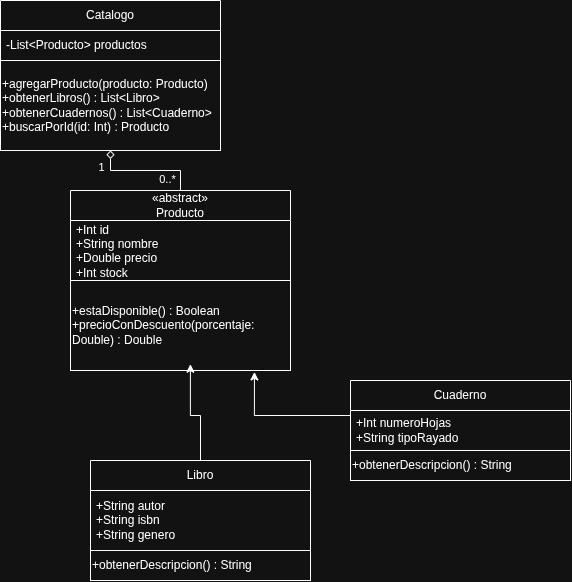

The diagram above was exported from draw.io. Its source (the exported page's mxGraphModel, read from the mxfile embedded in the PNG):
<mxGraphModel dx="1937" dy="1084" grid="1" gridSize="10" guides="1" tooltips="1" connect="1" arrows="1" fold="1" page="1" pageScale="1" pageWidth="850" pageHeight="1100" math="0" shadow="0">
  <root>
    <mxCell id="0" />
    <mxCell id="1" parent="0" />
    <mxCell id="cNHAdMfDQI-XBGeWYjyF-1" parent="1" style="swimlane;fontStyle=0;childLayout=stackLayout;horizontal=1;startSize=30;horizontalStack=0;resizeParent=1;resizeParentMax=0;resizeLast=0;collapsible=1;marginBottom=0;whiteSpace=wrap;html=1;" value="Catalogo" vertex="1">
      <mxGeometry height="60" width="220" x="150" y="80" as="geometry" />
    </mxCell>
    <mxCell id="cNHAdMfDQI-XBGeWYjyF-2" parent="cNHAdMfDQI-XBGeWYjyF-1" style="text;strokeColor=none;fillColor=none;align=left;verticalAlign=middle;spacingLeft=4;spacingRight=4;overflow=hidden;points=[[0,0.5],[1,0.5]];portConstraint=eastwest;rotatable=0;whiteSpace=wrap;html=1;" value="-List&amp;lt;Producto&amp;gt; productos" vertex="1">
      <mxGeometry height="30" width="220" y="30" as="geometry" />
    </mxCell>
    <mxCell id="cNHAdMfDQI-XBGeWYjyF-7" parent="1" style="rounded=0;whiteSpace=wrap;html=1;align=left;" value="+agregarProducto(producto: Producto)&lt;div&gt;+obtenerLibros() : List&amp;lt;Libro&amp;gt;&lt;/div&gt;&lt;div&gt;+obtenerCuadernos() : List&amp;lt;Cuaderno&amp;gt;&lt;/div&gt;&lt;div&gt;+buscarPorId(id: Int) : Producto&lt;/div&gt;" vertex="1">
      <mxGeometry height="90" width="220" x="150" y="140" as="geometry" />
    </mxCell>
    <mxCell id="cNHAdMfDQI-XBGeWYjyF-11" parent="1" style="swimlane;fontStyle=0;childLayout=stackLayout;horizontal=1;startSize=30;horizontalStack=0;resizeParent=1;resizeParentMax=0;resizeLast=0;collapsible=1;marginBottom=0;whiteSpace=wrap;html=1;" value="Cuaderno" vertex="1">
      <mxGeometry height="70" width="220" x="500" y="460" as="geometry" />
    </mxCell>
    <mxCell id="cNHAdMfDQI-XBGeWYjyF-12" parent="cNHAdMfDQI-XBGeWYjyF-11" style="text;strokeColor=none;fillColor=none;align=left;verticalAlign=middle;spacingLeft=4;spacingRight=4;overflow=hidden;points=[[0,0.5],[1,0.5]];portConstraint=eastwest;rotatable=0;whiteSpace=wrap;html=1;" value="+Int numeroHojas&lt;div&gt;+String tipoRayado&lt;/div&gt;" vertex="1">
      <mxGeometry height="40" width="220" y="30" as="geometry" />
    </mxCell>
    <mxCell id="cNHAdMfDQI-XBGeWYjyF-13" parent="1" style="rounded=0;whiteSpace=wrap;html=1;align=left;" value="+obtenerDescripcion() : String" vertex="1">
      <mxGeometry height="30" width="220" x="500" y="530" as="geometry" />
    </mxCell>
    <mxCell id="cNHAdMfDQI-XBGeWYjyF-24" edge="1" parent="1" source="cNHAdMfDQI-XBGeWYjyF-14" style="edgeStyle=orthogonalEdgeStyle;rounded=0;orthogonalLoop=1;jettySize=auto;html=1;entryX=0.5;entryY=1;entryDx=0;entryDy=0;defaultLabelBackgroundColor=page;labelPadding=0 4;endArrow=diamond;endFill=0;" target="cNHAdMfDQI-XBGeWYjyF-7">
      <mxGeometry relative="1" as="geometry" />
    </mxCell>
    <mxCell id="cNHAdMfDQI-XBGeWYjyF-25" connectable="0" parent="cNHAdMfDQI-XBGeWYjyF-24" style="edgeLabel;html=1;align=center;verticalAlign=middle;resizable=0;points=[];inheritText=1;defaultLabelBackgroundColor=page;labelPadding=0 4;" value="0..*" vertex="1">
      <mxGeometry relative="1" x="-0.7771" y="-1" as="geometry">
        <mxPoint x="-15" as="offset" />
      </mxGeometry>
    </mxCell>
    <mxCell id="cNHAdMfDQI-XBGeWYjyF-26" connectable="0" parent="cNHAdMfDQI-XBGeWYjyF-24" style="edgeLabel;html=1;align=center;verticalAlign=middle;resizable=0;points=[];inheritText=1;defaultLabelBackgroundColor=page;labelPadding=0 4;" value="1" vertex="1">
      <mxGeometry relative="1" x="0.717" as="geometry">
        <mxPoint x="-10" as="offset" />
      </mxGeometry>
    </mxCell>
    <mxCell id="cNHAdMfDQI-XBGeWYjyF-14" parent="1" style="swimlane;fontStyle=0;childLayout=stackLayout;horizontal=1;startSize=30;horizontalStack=0;resizeParent=1;resizeParentMax=0;resizeLast=0;collapsible=1;marginBottom=0;whiteSpace=wrap;html=1;" value="«abstract»&lt;div&gt;Producto&lt;/div&gt;" vertex="1">
      <mxGeometry height="90" width="220" x="220" y="270" as="geometry" />
    </mxCell>
    <mxCell id="cNHAdMfDQI-XBGeWYjyF-15" parent="cNHAdMfDQI-XBGeWYjyF-14" style="text;strokeColor=none;fillColor=none;align=left;verticalAlign=middle;spacingLeft=4;spacingRight=4;overflow=hidden;points=[[0,0.5],[1,0.5]];portConstraint=eastwest;rotatable=0;whiteSpace=wrap;html=1;" value="+Int id&lt;div&gt;+String nombre&lt;/div&gt;&lt;div&gt;+Double precio&lt;/div&gt;&lt;div&gt;+Int stock&lt;/div&gt;" vertex="1">
      <mxGeometry height="60" width="220" y="30" as="geometry" />
    </mxCell>
    <mxCell id="cNHAdMfDQI-XBGeWYjyF-16" parent="1" style="rounded=0;whiteSpace=wrap;html=1;align=left;" value="+estaDisponible() : Boolean&lt;div&gt;+precioConDescuento(porcentaje: Double) : Double&lt;/div&gt;" vertex="1">
      <mxGeometry height="90" width="220" x="220" y="360" as="geometry" />
    </mxCell>
    <mxCell id="cNHAdMfDQI-XBGeWYjyF-17" parent="1" style="swimlane;fontStyle=0;childLayout=stackLayout;horizontal=1;startSize=30;horizontalStack=0;resizeParent=1;resizeParentMax=0;resizeLast=0;collapsible=1;marginBottom=0;whiteSpace=wrap;html=1;" value="Libro" vertex="1">
      <mxGeometry height="90" width="220" x="240" y="540" as="geometry" />
    </mxCell>
    <mxCell id="cNHAdMfDQI-XBGeWYjyF-18" parent="cNHAdMfDQI-XBGeWYjyF-17" style="text;strokeColor=none;fillColor=none;align=left;verticalAlign=middle;spacingLeft=4;spacingRight=4;overflow=hidden;points=[[0,0.5],[1,0.5]];portConstraint=eastwest;rotatable=0;whiteSpace=wrap;html=1;" value="+String autor&lt;div&gt;+String isbn&lt;/div&gt;&lt;div&gt;+String genero&lt;/div&gt;" vertex="1">
      <mxGeometry height="60" width="220" y="30" as="geometry" />
    </mxCell>
    <mxCell id="cNHAdMfDQI-XBGeWYjyF-19" parent="1" style="rounded=0;whiteSpace=wrap;html=1;align=left;" value="+obtenerDescripcion() : String" vertex="1">
      <mxGeometry height="30" width="220" x="240" y="630" as="geometry" />
    </mxCell>
    <mxCell id="cNHAdMfDQI-XBGeWYjyF-21" edge="1" parent="1" source="cNHAdMfDQI-XBGeWYjyF-17" style="edgeStyle=orthogonalEdgeStyle;rounded=0;orthogonalLoop=1;jettySize=auto;html=1;entryX=0.545;entryY=0.93;entryDx=0;entryDy=0;entryPerimeter=0;defaultLabelBackgroundColor=page;labelPadding=0 4;" target="cNHAdMfDQI-XBGeWYjyF-16">
      <mxGeometry relative="1" as="geometry" />
    </mxCell>
    <mxCell id="cNHAdMfDQI-XBGeWYjyF-22" edge="1" parent="1" source="cNHAdMfDQI-XBGeWYjyF-11" style="edgeStyle=orthogonalEdgeStyle;rounded=0;orthogonalLoop=1;jettySize=auto;html=1;entryX=0.836;entryY=1.016;entryDx=0;entryDy=0;entryPerimeter=0;defaultLabelBackgroundColor=page;labelPadding=0 4;" target="cNHAdMfDQI-XBGeWYjyF-16">
      <mxGeometry relative="1" as="geometry" />
    </mxCell>
  </root>
</mxGraphModel>